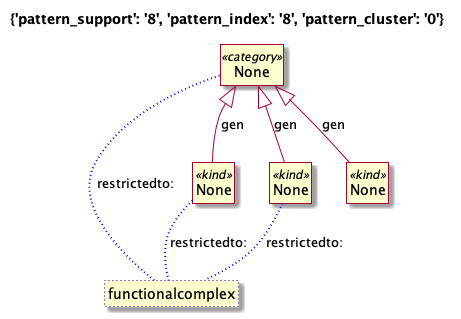

The diagram above was rendered by PlantUML. Its source (embedded in the PNG):
@startuml
title {'pattern_support': '8', 'pattern_index': '8', 'pattern_cluster': '0'}
skin rose
class "None" as category0 <<category>>
class "functionalcomplex" as functionalcomplex7 #line.dotted:blue
class "None" as kind2 <<kind>>
class "None" as kind4 <<kind>>
class "None" as kind6 <<kind>>
category0 .[#blue,dotted,thickness=2]. functionalcomplex7: restrictedto: 
kind2 .[#blue,dotted,thickness=2]. functionalcomplex7: restrictedto: 
category0 <|-down- kind2: gen 
kind4 .[#blue,dotted,thickness=2]. functionalcomplex7: restrictedto: 
category0 <|-down- kind4: gen 
category0 <|-down- kind6: gen 
hide circle
hide members
@enduml